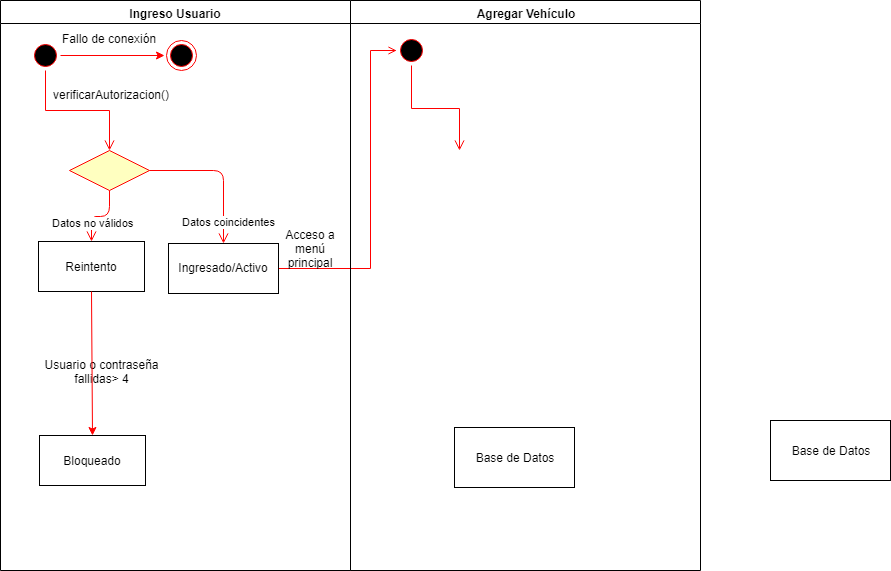

The diagram above was exported from draw.io. Its source (the exported page's mxGraphModel, read from the mxfile embedded in the PNG):
<mxGraphModel dx="995" dy="475" grid="1" gridSize="10" guides="1" tooltips="1" connect="1" arrows="1" fold="1" page="1" pageScale="1" pageWidth="1169" pageHeight="826" background="#ffffff" math="0" shadow="0">
  <root>
    <mxCell id="0" />
    <mxCell id="1" parent="0" />
    <mxCell id="20" value="" style="endArrow=open;strokeColor=#FF0000;endFill=1;rounded=0;edgeStyle=orthogonalEdgeStyle;exitX=1;exitY=0.5;exitDx=0;exitDy=0;entryX=0;entryY=0.5;entryDx=0;entryDy=0;" parent="1" source="8" edge="1" target="SjcxrWXrh7Pw5DJKeTN--23">
      <mxGeometry relative="1" as="geometry">
        <mxPoint x="340" y="340" as="sourcePoint" />
        <mxPoint x="460" y="170" as="targetPoint" />
        <Array as="points">
          <mxPoint x="460" y="388" />
          <mxPoint x="460" y="170" />
          <mxPoint x="485" y="170" />
        </Array>
      </mxGeometry>
    </mxCell>
    <mxCell id="2" value="Ingreso Usuario" style="swimlane;whiteSpace=wrap;startSize=23;" parent="1" vertex="1">
      <mxGeometry x="90" y="120" width="350" height="570" as="geometry" />
    </mxCell>
    <mxCell id="slDCxyeQlNXS2IJB_5OH-75" value="" style="edgeStyle=orthogonalEdgeStyle;rounded=0;orthogonalLoop=1;jettySize=auto;html=1;strokeColor=#FF0000;entryX=0;entryY=0.5;entryDx=0;entryDy=0;" parent="2" source="5" edge="1">
      <mxGeometry relative="1" as="geometry">
        <mxPoint x="164" y="55" as="targetPoint" />
      </mxGeometry>
    </mxCell>
    <mxCell id="5" value="" style="ellipse;shape=startState;fillColor=#000000;strokeColor=#ff0000;" parent="2" vertex="1">
      <mxGeometry x="30" y="40" width="30" height="30" as="geometry" />
    </mxCell>
    <mxCell id="6" value="" style="edgeStyle=orthogonalEdgeStyle;elbow=horizontal;verticalAlign=bottom;endArrow=open;endSize=8;strokeColor=#FF0000;endFill=1;rounded=0;exitX=0.5;exitY=1;exitDx=0;exitDy=0;entryX=0.5;entryY=0;entryDx=0;entryDy=0;" parent="2" source="5" target="slDCxyeQlNXS2IJB_5OH-95" edge="1">
      <mxGeometry x="100" y="40" as="geometry">
        <mxPoint x="179" y="123" as="targetPoint" />
        <mxPoint x="57.5" y="83" as="sourcePoint" />
      </mxGeometry>
    </mxCell>
    <mxCell id="8" value="Ingresado/Activo" style="" parent="2" vertex="1">
      <mxGeometry x="168" y="243" width="110" height="50" as="geometry" />
    </mxCell>
    <mxCell id="slDCxyeQlNXS2IJB_5OH-71" value="Acceso a menú principal&lt;br&gt;" style="text;html=1;strokeColor=none;fillColor=none;align=center;verticalAlign=middle;whiteSpace=wrap;rounded=0;" parent="2" vertex="1">
      <mxGeometry x="270" y="230" width="80" height="36" as="geometry" />
    </mxCell>
    <mxCell id="slDCxyeQlNXS2IJB_5OH-52" value="Fallo de conexión" style="text;html=1;resizable=0;points=[];autosize=1;align=left;verticalAlign=top;spacingTop=-4;" parent="2" vertex="1">
      <mxGeometry x="60" y="28.5" width="110" height="20" as="geometry" />
    </mxCell>
    <mxCell id="slDCxyeQlNXS2IJB_5OH-83" value="Usuario o contraseña fallidas&amp;gt; 4&lt;br&gt;" style="text;html=1;strokeColor=#FFFFFF;fillColor=none;align=center;verticalAlign=middle;whiteSpace=wrap;rounded=0;" parent="2" vertex="1">
      <mxGeometry x="34" y="339" width="135" height="64" as="geometry" />
    </mxCell>
    <mxCell id="slDCxyeQlNXS2IJB_5OH-90" value="verificarAutorizacion()" style="text;html=1;resizable=0;points=[];autosize=1;align=left;verticalAlign=top;spacingTop=-4;" parent="2" vertex="1">
      <mxGeometry x="51" y="84.5" width="130" height="20" as="geometry" />
    </mxCell>
    <mxCell id="slDCxyeQlNXS2IJB_5OH-92" value="Reintento" style="rounded=0;whiteSpace=wrap;html=1;" parent="2" vertex="1">
      <mxGeometry x="38" y="241" width="106" height="50" as="geometry" />
    </mxCell>
    <mxCell id="slDCxyeQlNXS2IJB_5OH-94" value="" style="ellipse;html=1;shape=endState;fillColor=#000000;strokeColor=#ff0000;" parent="2" vertex="1">
      <mxGeometry x="166" y="40" width="30" height="30" as="geometry" />
    </mxCell>
    <mxCell id="slDCxyeQlNXS2IJB_5OH-95" value="" style="rhombus;whiteSpace=wrap;html=1;fillColor=#ffffc0;strokeColor=#ff0000;" parent="2" vertex="1">
      <mxGeometry x="69" y="150" width="80" height="40" as="geometry" />
    </mxCell>
    <mxCell id="slDCxyeQlNXS2IJB_5OH-97" value="Datos no válidos" style="edgeStyle=orthogonalEdgeStyle;html=1;align=left;verticalAlign=top;endArrow=open;endSize=8;strokeColor=#ff0000;entryX=0.5;entryY=0;entryDx=0;entryDy=0;" parent="2" source="slDCxyeQlNXS2IJB_5OH-95" target="slDCxyeQlNXS2IJB_5OH-92" edge="1">
      <mxGeometry x="0.2754" y="-41" relative="1" as="geometry">
        <mxPoint x="40" y="690" as="targetPoint" />
        <mxPoint y="-6" as="offset" />
      </mxGeometry>
    </mxCell>
    <mxCell id="slDCxyeQlNXS2IJB_5OH-96" value="Datos coincidentes" style="edgeStyle=orthogonalEdgeStyle;html=1;align=left;verticalAlign=bottom;endArrow=open;endSize=8;strokeColor=#ff0000;entryX=0.5;entryY=0;entryDx=0;entryDy=0;" parent="2" source="slDCxyeQlNXS2IJB_5OH-95" target="8" edge="1">
      <mxGeometry x="0.8231" y="-43" relative="1" as="geometry">
        <mxPoint x="180" y="610" as="targetPoint" />
        <mxPoint as="offset" />
      </mxGeometry>
    </mxCell>
    <mxCell id="slDCxyeQlNXS2IJB_5OH-100" value="Bloqueado" style="rounded=0;whiteSpace=wrap;html=1;" parent="2" vertex="1">
      <mxGeometry x="39" y="435" width="106" height="50" as="geometry" />
    </mxCell>
    <mxCell id="slDCxyeQlNXS2IJB_5OH-101" value="" style="endArrow=classic;html=1;strokeColor=#FF0000;exitX=0.5;exitY=1;exitDx=0;exitDy=0;entryX=0.5;entryY=0;entryDx=0;entryDy=0;" parent="2" source="slDCxyeQlNXS2IJB_5OH-92" target="slDCxyeQlNXS2IJB_5OH-100" edge="1">
      <mxGeometry width="50" height="50" relative="1" as="geometry">
        <mxPoint y="640" as="sourcePoint" />
        <mxPoint x="50" y="590" as="targetPoint" />
        <Array as="points" />
      </mxGeometry>
    </mxCell>
    <mxCell id="SjcxrWXrh7Pw5DJKeTN--21" value="Agregar Vehículo" style="swimlane;whiteSpace=wrap;startSize=23;" vertex="1" parent="1">
      <mxGeometry x="440" y="120" width="350" height="570" as="geometry" />
    </mxCell>
    <mxCell id="SjcxrWXrh7Pw5DJKeTN--23" value="" style="ellipse;shape=startState;fillColor=#000000;strokeColor=#ff0000;" vertex="1" parent="SjcxrWXrh7Pw5DJKeTN--21">
      <mxGeometry x="46" y="35" width="30" height="30" as="geometry" />
    </mxCell>
    <mxCell id="SjcxrWXrh7Pw5DJKeTN--24" value="" style="edgeStyle=orthogonalEdgeStyle;elbow=horizontal;verticalAlign=bottom;endArrow=open;endSize=8;strokeColor=#FF0000;endFill=1;rounded=0;exitX=0.5;exitY=1;exitDx=0;exitDy=0;entryX=0.5;entryY=0;entryDx=0;entryDy=0;" edge="1" parent="SjcxrWXrh7Pw5DJKeTN--21" source="SjcxrWXrh7Pw5DJKeTN--23">
      <mxGeometry x="100" y="40" as="geometry">
        <mxPoint x="109" y="150" as="targetPoint" />
        <mxPoint x="57.5" y="83" as="sourcePoint" />
      </mxGeometry>
    </mxCell>
    <mxCell id="SjcxrWXrh7Pw5DJKeTN--37" value="Base de Datos" style="rounded=0;whiteSpace=wrap;html=1;" vertex="1" parent="SjcxrWXrh7Pw5DJKeTN--21">
      <mxGeometry x="420" y="420" width="120" height="60" as="geometry" />
    </mxCell>
    <mxCell id="SjcxrWXrh7Pw5DJKeTN--39" value="Base de Datos" style="rounded=0;whiteSpace=wrap;html=1;" vertex="1" parent="SjcxrWXrh7Pw5DJKeTN--21">
      <mxGeometry x="104" y="427" width="120" height="60" as="geometry" />
    </mxCell>
  </root>
</mxGraphModel>